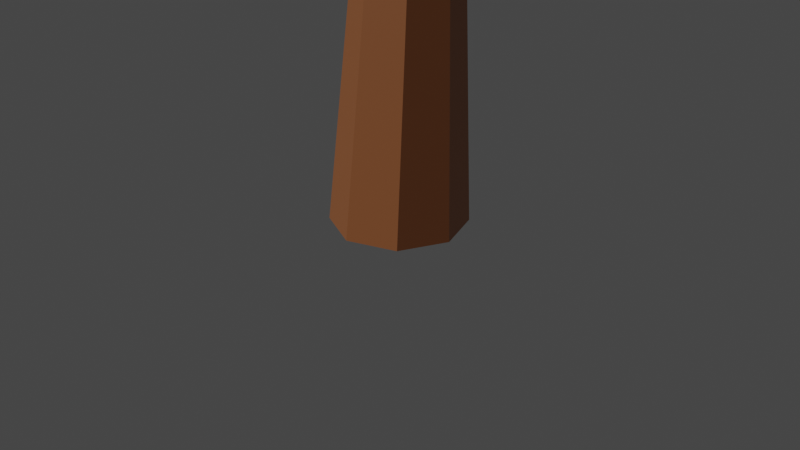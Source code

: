 # Source: tree_2.blend  (saved by Blender 2.90.8; exported with 4.5.12 LTS)
import bpy
from mathutils import Matrix  # noqa: F401  (used for matrix-valued properties, if any)

bpy.ops.wm.read_factory_settings(use_empty=True)
scene = bpy.context.scene
scene.name = 'Scene'

# ---- collections
col_collection = bpy.data.collections.new('Collection'); scene.collection.children.link(col_collection)

# ---- materials (node trees are filled in below, after node groups)
mat_wood = bpy.data.materials.new('wood')
mat_wood.alpha_threshold = 0.0
mat_wood.use_transparent_shadow = False
mat_wood.line_color = (0.0, 0.0, 0.0, 1.0)
mat_leafs = bpy.data.materials.new('leafs')
mat_leafs.use_transparent_shadow = False

# ---- material node trees
mat_wood.use_nodes = True; mat_wood.node_tree.nodes.clear()
_N = mat_wood.node_tree.nodes; _L = mat_wood.node_tree.links
n0 = _N.new('ShaderNodeOutputMaterial'); n0.name = 'Material Output'; n0.location = (300, 300)
n1 = _N.new('ShaderNodeBsdfPrincipled'); n1.name = 'Principled BSDF'; n1.location = (10, 300)
n1.distribution = 'GGX'
n1.subsurface_method = 'BURLEY'
n1.inputs[0].default_value = (0.4575, 0.1604, 0.05754, 1.0)
n1.inputs[2].default_value = 0.4
n1.inputs[3].default_value = 1.45
n1.inputs[27].default_value = (0.0, 0.0, 0.0, 1.0)
n1.inputs[28].default_value = 1.0
_L.new(n1.outputs[0], n0.inputs[0])
n0.is_active_output = True
mat_leafs.use_nodes = True; mat_leafs.node_tree.nodes.clear()
_N = mat_leafs.node_tree.nodes; _L = mat_leafs.node_tree.links
n0 = _N.new('ShaderNodeBsdfPrincipled'); n0.name = 'Principled BSDF'; n0.location = (10, 300)
n0.distribution = 'GGX'
n0.subsurface_method = 'BURLEY'
n0.inputs[0].default_value = (0.2317, 0.42, 0.06744, 1.0)
n0.inputs[2].default_value = 0.7
n0.inputs[3].default_value = 1.45
n0.inputs[27].default_value = (0.0, 0.0, 0.0, 1.0)
n0.inputs[28].default_value = 1.0
n1 = _N.new('ShaderNodeOutputMaterial'); n1.name = 'Material Output'; n1.location = (300, 300)
_L.new(n0.outputs[0], n1.inputs[0])
n1.is_active_output = True

# ---- world
world_world = bpy.data.worlds.new('World'); scene.world = world_world
world_world.use_nodes = True; world_world.node_tree.nodes.clear()
_N = world_world.node_tree.nodes; _L = world_world.node_tree.links
n0 = _N.new('ShaderNodeOutputWorld'); n0.name = 'World Output'; n0.location = (300, 300)
n1 = _N.new('ShaderNodeBackground'); n1.name = 'Background'; n1.location = (10, 300)
n1.inputs[0].default_value = (0.05088, 0.05088, 0.05088, 1.0)
_L.new(n1.outputs[0], n0.inputs[0])
n0.is_active_output = True
world_world.color = (0.05088, 0.05088, 0.05088)
world_world.use_sun_shadow = False
world_world.sun_shadow_jitter_overblur = 0.0

# ---- cameras
cam_camera = bpy.data.cameras.new('Camera')
cam_camera.clip_end = 100.0
cam_camera.ortho_scale = 7.314

# ---- lights
light_sun = bpy.data.lights.new('Sun', 'SUN')
light_sun.transmission_factor = 0.0
light_sun.energy = 1.0
light_sun.shadow_soft_size = 0.125

# ---- meshes
me_circle = bpy.data.meshes.new('Circle')
me_circle.from_pydata([(2.176e-09, 0.7079, 0.0), (-0.5006, 0.5006, 0.0), (-0.7079, -2.877e-08, 0.0), (-0.5006, -0.5006, 0.0), (6.406e-08, -0.7079, 0.0), (0.5006, -0.5006, 0.0), (0.7079, 1.062e-08, 0.0), (0.5006, 0.5006, 0.0), (1.141e-08, 0.6522, 2.711), (-0.3688, 0.4994, 2.711), (-0.5215, 0.1306, 2.711), (-0.3688, -0.2381, 2.711), (5.7e-08, -0.3909, 2.711), (0.3688, -0.2381, 2.711), (0.5215, 0.1306, 2.711), (0.3688, 0.4994, 2.711), (-0.1138, -1.058, 5.421), (-0.2695, -1.157, 5.409), (-0.3342, -1.324, 5.403), (-0.2695, -1.457, 5.409), (-0.1138, -1.482, 5.421), (0.04128, -1.387, 5.432), (0.1054, -1.223, 5.436), (0.04128, -1.087, 5.432), (1.036, 3.071, 7.24), (0.8621, 2.999, 7.24), (0.79, 2.824, 7.24), (0.8621, 2.65, 7.24), (1.036, 2.578, 7.24), (1.21, 2.65, 7.24), (1.283, 2.824, 7.24), (1.21, 2.999, 7.24)], [], [(7, 15, 14, 6), (5, 13, 12, 4), (3, 11, 10, 2), (1, 9, 8, 0), (0, 8, 15, 7), (6, 14, 13, 5), (4, 12, 11, 3), (2, 10, 9, 1), (9, 17, 16, 8), (8, 16, 23, 15), (14, 22, 21, 13), (12, 20, 19, 11), (10, 18, 17, 9), (15, 23, 22, 14), (13, 21, 20, 12), (11, 19, 18, 10), (15, 8, 24, 31), (13, 14, 30, 29), (11, 12, 28, 27), (9, 10, 26, 25), (14, 15, 31, 30), (12, 13, 29, 28), (10, 11, 27, 26), (8, 9, 25, 24)])
_uv = me_circle.uv_layers.new(name='UVMap')
_uv.uv.foreach_set('vector', [0.0, 0.0, 0.0, 0.0, 0.0, 0.0, 0.0, 0.0, 0.0, 0.0, 0.0, 0.0, 0.0, 0.0, 0.0, 0.0, 0.0, 0.0, 0.0, 0.0, 0.0, 0.0, 0.0, 0.0, 0.0, 0.0, 0.0, 0.0, 0.0, 0.0, 0.0, 0.0, 0.0, 0.0, 0.0, 0.0, 0.0, 0.0, 0.0, 0.0, 0.0, 0.0, 0.0, 0.0, 0.0, 0.0, 0.0, 0.0, 0.0, 0.0, 0.0, 0.0, 0.0, 0.0, 0.0, 0.0, 0.0, 0.0, 0.0, 0.0, 0.0, 0.0, 0.0, 0.0, 0.0, 0.0, 0.0, 0.0, 0.0, 0.0, 0.0, 0.0, 0.0, 0.0, 0.0, 0.0, 0.0, 0.0, 0.0, 0.0, 0.0, 0.0, 0.0, 0.0, 0.0, 0.0, 0.0, 0.0, 0.0, 0.0, 0.0, 0.0, 0.0, 0.0, 0.0, 0.0, 0.0, 0.0, 0.0, 0.0, 0.0, 0.0, 0.0, 0.0, 0.0, 0.0, 0.0, 0.0, 0.0, 0.0, 0.0, 0.0, 0.0, 0.0, 0.0, 0.0, 0.0, 0.0, 0.0, 0.0, 0.0, 0.0, 0.0, 0.0, 0.0, 0.0, 0.0, 0.0, 0.0, 0.0, 0.0, 0.0, 0.0, 0.0, 0.0, 0.0, 0.0, 0.0, 0.0, 0.0, 0.0, 0.0, 0.0, 0.0, 0.0, 0.0, 0.0, 0.0, 0.0, 0.0, 0.0, 0.0, 0.0, 0.0, 0.0, 0.0, 0.0, 0.0, 0.0, 0.0, 0.0, 0.0, 0.0, 0.0, 0.0, 0.0, 0.0, 0.0, 0.0, 0.0, 0.0, 0.0, 0.0, 0.0, 0.0, 0.0, 0.0, 0.0, 0.0, 0.0, 0.0, 0.0, 0.0, 0.0, 0.0, 0.0, 0.0, 0.0, 0.0, 0.0, 0.0, 0.0])
me_circle.materials.append(mat_wood)
me_circle.use_remesh_fix_poles = True
me_circle.use_remesh_preserve_attributes = False
me_circle.use_mirror_vertex_groups = False
me_circle.update()
me_sphere = bpy.data.meshes.new('Sphere')
me_sphere.from_pydata([(-1.355, 0.7806, 4.577), (0.5748, 2.628, 2.252), (0.005684, 2.525, 0.9664), (0.2495, 2.017, 0.2092), (-0.471, 1.751, -0.1435), (-0.1228, 1.093, -0.3331), (-0.6829, 1.634, 4.209), (0.5041, 2.679, 2.921), (1.014, 1.857, 0.5362), (1.565, 1.138, -0.03207), (0.5556, 0.7599, 4.505), (1.24, 1.994, 4.633), (1.543, 2.44, 4.22), (1.709, 2.397, 2.852), (1.803, 1.621, 0.5027), (1.745, 1.409, 4.259), (2.11, 1.912, 3.653), (2.326, 1.158, 1.083), (1.329, 0.7253, -0.2529), (2.095, 0.6134, 3.711), (2.599, -0.00617, 2.019), (1.968, 0.773, 0.1831), (1.592, -0.4838, 4.241), (2.134, -0.6296, 3.536), (2.444, -1.464, 1.834), (2.257, -0.7902, 0.6244), (1.9, -0.04867, 0.1989), (1.889, -1.332, 4.564), (2.019, -1.704, 4.218), (1.801, -2.078, 2.526), (2.151, -1.362, 0.5698), (1.546, -2.097, 4.809), (0.9403, -2.432, 2.812), (2.002, -2.078, 1.233), (1.012, -1.542, 0.07758), (1.146, -0.9276, -0.1624), (0.1582, -0.3588, -0.419), (1.05, -1.158, 4.9), (0.7364, -2.193, 4.642), (-0.4106, -2.391, 3.067), (-0.4507, -2.712, 1.942), (0.04761, -1.845, -0.03176), (0.07975, -1.183, -0.3961), (-1.907, -2.514, 1.977), (-1.038, -1.167, 4.229), (-0.879, -1.766, 3.758), (-2.641, -0.6594, 3.814), (-2.373, -1.205, 3.166), (-0.6073, -1.737, -0.07676), (-0.3813, -1.052, -0.3932), (-0.1343, -0.001019, 4.562), (-0.6102, -0.7468, 4.485), (-2.398, -0.3733, 4.296), (-2.513, -0.9834, 2.966), (-2.334, -1.751, 2.026), (-1.962, -1.452, 0.9767), (-1.937, 0.2965, 4.589), (-2.948, 0.1968, 3.772), (-2.553, -0.1457, 2.393), (-2.771, 0.2424, 0.7805), (-2.418, 0.1664, 0.3113), (-1.932, 0.3837, 0.03457), (-2.197, 1.025, 2.545), (-1.131, -0.1861, -0.1178), (-2.563, 0.4446, 4.373), (-2.221, 1.264, 3.772), (-1.694, 2.241, 2.96), (-1.576, 2.137, 1.9), (-2.587, 0.9654, 0.8797), (-2.463, 0.8573, 0.4237), (-1.249, 2.516, 3.588), (-1.065, 2.869, 2.705), (-0.7074, 2.581, 0.6976), (-0.3927, 2.447, 3.623)], [], [(0, 50, 10), (2, 8, 3), (73, 6, 12), (18, 36, 5), (6, 10, 11), (7, 12, 13), (11, 10, 15), (14, 17, 21), (13, 16, 17), (10, 19, 15), (15, 19, 16), (16, 19, 20), (21, 25, 26), (19, 23, 20), (20, 23, 24), (10, 50, 22), (10, 22, 19), (24, 29, 33), (22, 50, 37), (22, 37, 27), (23, 28, 29), (30, 33, 34), (28, 31, 32), (9, 4, 3, 8), (27, 37, 31), (37, 38, 31), (32, 40, 33), (39, 45, 43), (37, 50, 51), (36, 42, 49), (40, 48, 41), (38, 44, 45), (46, 53, 47), (47, 53, 54), (44, 51, 52), (55, 60, 48), (51, 50, 56), (54, 58, 59), (52, 56, 64), (46, 57, 53), (63, 36, 49), (58, 57, 62), (56, 50, 0), (56, 0, 64), (59, 68, 69), (64, 65, 57), (61, 69, 4), (57, 65, 66), (62, 66, 67), (62, 67, 68), (61, 4, 5), (68, 72, 69), (72, 3, 4), (71, 7, 1), (71, 1, 72), (2, 1, 8), (6, 0, 10), (18, 5, 4, 9), (7, 73, 12), (13, 14, 8, 1), (1, 7, 13), (15, 16, 12, 11), (12, 6, 11), (9, 8, 14), (25, 21, 20, 24), (9, 14, 21), (13, 12, 16), (18, 9, 21), (14, 13, 17), (17, 16, 20), (18, 35, 36), (17, 20, 21), (21, 26, 18), (19, 22, 23), (30, 25, 24, 33), (27, 28, 23, 22), (30, 35, 26, 25), (38, 39, 32, 31), (18, 26, 35), (24, 23, 29), (35, 30, 34), (29, 28, 32), (29, 32, 33), (28, 27, 31), (36, 35, 42), (33, 40, 41), (34, 33, 41), (41, 42, 35, 34), (49, 42, 41, 48), (32, 39, 40), (39, 38, 45), (44, 38, 37, 51), (40, 39, 43), (40, 43, 48), (55, 48, 43, 54), (47, 43, 45, 46), (63, 49, 48, 61), (43, 47, 54), (48, 60, 61), (57, 46, 52, 64), (45, 44, 52), (45, 52, 46), (52, 51, 56), (55, 54, 59), (55, 59, 60), (62, 68, 59, 58), (53, 57, 58), (54, 53, 58), (71, 72, 67, 66), (60, 59, 69), (61, 60, 69), (62, 57, 66), (36, 63, 61), (0, 70, 65, 64), (36, 61, 5), (68, 67, 72), (70, 71, 66, 65), (69, 72, 4), (6, 73, 70, 0), (72, 2, 3), (73, 7, 71, 70), (72, 1, 2)])
_uv = me_sphere.uv_layers.new(name='UVMap')
_uv.uv.foreach_set('vector', [0.8685, 0.9344, 0.7188, 1.0, 0.5981, 0.9375, 0.75, 0.4616, 0.6875, 0.3489, 0.75, 0.3356, 0.75, 0.7911, 0.7549, 0.875, 0.6304, 0.793, 0.6023, 0.1716, 0.5758, 0.02956, 0.7923, 0.1643, 0.7549, 0.875, 0.5981, 0.9375, 0.625, 0.875, 0.7196, 0.6875, 0.6304, 0.793, 0.625, 0.6644, 0.625, 0.875, 0.5981, 0.9375, 0.5625, 0.875, 0.625, 0.3595, 0.5625, 0.4642, 0.5586, 0.2953, 0.625, 0.6644, 0.5625, 0.7717, 0.5625, 0.4642, 0.5981, 0.9375, 0.5, 0.8457, 0.5625, 0.875, 0.5625, 0.875, 0.5, 0.8457, 0.5625, 0.7717, 0.5625, 0.7717, 0.5, 0.8457, 0.5, 0.5845, 0.5586, 0.2953, 0.4375, 0.367, 0.4813, 0.2683, 0.5, 0.8457, 0.4375, 0.7986, 0.5, 0.5845, 0.5, 0.5845, 0.4375, 0.7986, 0.4375, 0.5841, 0.5981, 0.9375, 0.4687, 1.0, 0.4375, 0.8988, 0.5981, 0.9375, 0.4375, 0.8988, 0.5, 0.8457, 0.4375, 0.5841, 0.375, 0.6672, 0.3731, 0.5323, 0.4375, 0.8988, 0.4062, 1.0, 0.3066, 0.9375, 0.4375, 0.8988, 0.3066, 0.9375, 0.375, 0.875, 0.4375, 0.7986, 0.375, 0.8093, 0.375, 0.6672, 0.375, 0.3839, 0.3731, 0.5323, 0.3125, 0.2612, 0.375, 0.8093, 0.3125, 0.8616, 0.3125, 0.6881, 0.6262, 0.25, 0.8079, 0.2768, 0.75, 0.3356, 0.6875, 0.3489, 0.375, 0.875, 0.3066, 0.9375, 0.3125, 0.8616, 0.3066, 0.9375, 0.25, 0.8664, 0.3125, 0.8616, 0.3125, 0.6881, 0.25, 0.5932, 0.3731, 0.5323, 0.25, 0.7341, 0.1846, 0.8072, 0.1875, 0.584, 0.3066, 0.9375, 0.2187, 1.0, 0.1294, 0.9375, 0.2188, 0.0, 0.25, 0.1505, 0.176, 0.1522, 0.25, 0.5932, 0.1832, 0.2758, 0.25, 0.2722, 0.25, 0.8664, 0.1361, 0.875, 0.1846, 0.8072, 0.06336, 0.75, 0.0625, 0.6421, 0.125, 0.6983, 0.125, 0.6983, 0.0625, 0.6421, 0.1213, 0.542, 0.1361, 0.875, 0.1294, 0.9375, 0.0625, 0.8241, 0.1095, 0.368, -0.001223, 0.3125, 0.1832, 0.2758, 0.1294, 0.9375, 0.03125, 1.0, 1.475e-07, 0.8994, 0.1213, 0.542, 2.553e-08, 0.5684, 8.386e-09, 0.3926, 0.0625, 0.8241, 1.475e-07, 0.8994, 2.98e-08, 0.8125, 0.06336, 0.75, 2.011e-08, 0.7297, 0.0625, 0.6421, 0.0299, 0.1534, 0.02505, 0.01241, 0.176, 0.1522, 1.0, 0.5684, 0.9998, 0.7297, 0.9375, 0.5917, 1.0, 0.8994, 0.9688, 1.0, 0.8685, 0.9344, 1.0, 0.8994, 0.8685, 0.9344, 0.985, 0.8276, 1.0, 0.3926, 0.9267, 0.4375, 0.9366, 0.3499, 0.985, 0.8276, 0.9199, 0.7732, 0.9998, 0.7297, 0.9764, 0.2431, 0.9366, 0.3499, 0.8079, 0.2768, 0.9998, 0.7297, 0.9199, 0.7732, 0.875, 0.6692, 0.9375, 0.5917, 0.875, 0.6692, 0.875, 0.5625, 0.9375, 0.5917, 0.875, 0.5625, 0.9267, 0.4375, 0.9764, 0.2431, 0.8079, 0.2768, 0.7923, 0.1643, 0.9267, 0.4375, 0.8125, 0.4649, 0.9366, 0.3499, 0.8125, 0.4649, 0.75, 0.3356, 0.8079, 0.2768, 0.8125, 0.6691, 0.7196, 0.6875, 0.7208, 0.5972, 0.8125, 0.6691, 0.7208, 0.5972, 0.8125, 0.4649, 0.75, 0.4616, 0.7208, 0.5972, 0.6875, 0.3489, 0.7549, 0.875, 0.8685, 0.9344, 0.5981, 0.9375, 0.6023, 0.1716, 0.7923, 0.1643, 0.8079, 0.2768, 0.6262, 0.25, 0.7196, 0.6875, 0.75, 0.7911, 0.6304, 0.793, 0.625, 0.6644, 0.625, 0.3595, 0.6875, 0.3489, 0.7208, 0.5972, 0.7208, 0.5972, 0.7196, 0.6875, 0.625, 0.6644, 0.5625, 0.875, 0.5625, 0.7717, 0.6304, 0.793, 0.625, 0.875, 0.6304, 0.793, 0.7549, 0.875, 0.625, 0.875, 0.6262, 0.25, 0.6875, 0.3489, 0.625, 0.3595, 0.4375, 0.367, 0.5586, 0.2953, 0.5, 0.5845, 0.4375, 0.5841, 0.6262, 0.25, 0.625, 0.3595, 0.5586, 0.2953, 0.625, 0.6644, 0.6304, 0.793, 0.5625, 0.7717, 0.6023, 0.1716, 0.6262, 0.25, 0.5586, 0.2953, 0.625, 0.3595, 0.625, 0.6644, 0.5625, 0.4642, 0.5625, 0.4642, 0.5625, 0.7717, 0.5, 0.5845, 0.6023, 0.1716, 0.3537, 0.1813, 0.5758, 0.02956, 0.5625, 0.4642, 0.5, 0.5845, 0.5586, 0.2953, 0.5586, 0.2953, 0.4813, 0.2683, 0.6023, 0.1716, 0.5, 0.8457, 0.4375, 0.8988, 0.4375, 0.7986, 0.375, 0.3839, 0.4375, 0.367, 0.4375, 0.5841, 0.3731, 0.5323, 0.375, 0.875, 0.375, 0.8093, 0.4375, 0.7986, 0.4375, 0.8988, 0.375, 0.3839, 0.3537, 0.1813, 0.4813, 0.2683, 0.4375, 0.367, 0.25, 0.8664, 0.25, 0.7341, 0.3125, 0.6881, 0.3125, 0.8616, 0.6023, 0.1716, 0.4813, 0.2683, 0.3537, 0.1813, 0.4375, 0.5841, 0.4375, 0.7986, 0.375, 0.6672, 0.3537, 0.1813, 0.375, 0.3839, 0.3125, 0.2612, 0.375, 0.6672, 0.375, 0.8093, 0.3125, 0.6881, 0.375, 0.6672, 0.3125, 0.6881, 0.3731, 0.5323, 0.375, 0.8093, 0.375, 0.875, 0.3125, 0.8616, 0.5758, 0.02956, 0.3537, 0.1813, 0.25, 0.1505, 0.3731, 0.5323, 0.25, 0.5932, 0.25, 0.2722, 0.3125, 0.2612, 0.3731, 0.5323, 0.25, 0.2722, 0.25, 0.2722, 0.25, 0.1505, 0.3537, 0.1813, 0.3125, 0.2612, 0.176, 0.1522, 0.25, 0.1505, 0.25, 0.2722, 0.1832, 0.2758, 0.3125, 0.6881, 0.25, 0.7341, 0.25, 0.5932, 0.25, 0.7341, 0.25, 0.8664, 0.1846, 0.8072, 0.1361, 0.875, 0.25, 0.8664, 0.3066, 0.9375, 0.1294, 0.9375, 0.25, 0.5932, 0.25, 0.7341, 0.1875, 0.584, 0.25, 0.5932, 0.1875, 0.584, 0.1832, 0.2758, 0.1095, 0.368, 0.1832, 0.2758, 0.1875, 0.584, 0.1213, 0.542, 0.125, 0.6983, 0.1875, 0.584, 0.1846, 0.8072, 0.06336, 0.75, 0.0299, 0.1534, 0.176, 0.1522, 0.1832, 0.2758, 0.004861, 0.251, 0.1875, 0.584, 0.125, 0.6983, 0.1213, 0.542, 0.1832, 0.2758, -0.001223, 0.3125, 0.004861, 0.251, 2.011e-08, 0.7297, 0.06336, 0.75, 0.0625, 0.8241, 2.98e-08, 0.8125, 0.1846, 0.8072, 0.1361, 0.875, 0.0625, 0.8241, 0.1846, 0.8072, 0.0625, 0.8241, 0.06336, 0.75, 0.0625, 0.8241, 0.1294, 0.9375, 1.475e-07, 0.8994, 0.1095, 0.368, 0.1213, 0.542, 8.386e-09, 0.3926, 0.1095, 0.368, 8.386e-09, 0.3926, -0.001223, 0.3125, 0.9375, 0.5917, 0.9267, 0.4375, 1.0, 0.3926, 1.0, 0.5684, 0.0625, 0.6421, 2.011e-08, 0.7297, 2.553e-08, 0.5684, 0.1213, 0.542, 0.0625, 0.6421, 2.553e-08, 0.5684, 0.8125, 0.6691, 0.8125, 0.4649, 0.875, 0.5625, 0.875, 0.6692, 1.0, 0.3125, 1.0, 0.3926, 0.9366, 0.3499, 0.9764, 0.2431, 1.0, 0.3125, 0.9366, 0.3499, 0.9375, 0.5917, 0.9998, 0.7297, 0.875, 0.6692, 0.8198, 0.01978, 0.9967, 0.125, 0.9764, 0.2431, 0.8685, 0.9344, 0.8125, 0.7702, 0.9199, 0.7732, 0.985, 0.8276, 0.8198, 0.01978, 0.9764, 0.2431, 0.7923, 0.1643, 0.9267, 0.4375, 0.875, 0.5625, 0.8125, 0.4649, 0.8125, 0.7702, 0.8125, 0.6691, 0.875, 0.6692, 0.9199, 0.7732, 0.9366, 0.3499, 0.8125, 0.4649, 0.8079, 0.2768, 0.7549, 0.875, 0.75, 0.7911, 0.8125, 0.7702, 0.8685, 0.9344, 0.8125, 0.4649, 0.75, 0.4616, 0.75, 0.3356, 0.75, 0.7911, 0.7196, 0.6875, 0.8125, 0.6691, 0.8125, 0.7702, 0.8125, 0.4649, 0.7208, 0.5972, 0.75, 0.4616])
me_sphere.materials.append(mat_leafs)
me_sphere.use_remesh_fix_poles = True
me_sphere.use_remesh_preserve_attributes = False
me_sphere.use_mirror_vertex_groups = False
me_sphere.update()
me_sphere_001 = bpy.data.meshes.new('Sphere.001')
me_sphere_001.from_pydata([(-0.6997, 2.666, 0.9796), (-0.6308, 2.121, 3.399), (-0.9799, 2.809, 2.281), (1.068, 2.585, 2.823), (0.0009649, 2.222, 0.6284), (-0.4754, 1.86, 0.2556), (0.2542, 1.166, 3.862), (1.049, 1.966, 0.8658), (0.959, 1.462, 0.2446), (0.9328, 2.341, 3.864), (1.581, 1.53, 1.162), (1.313, 0.3888, 3.549), (1.489, 2.033, 3.173), (1.977, 0.4394, 1.887), (1.324, 1.128, 0.4833), (1.717, -0.1173, 3.105), (2.027, -0.9223, 1.798), (1.503, -1.541, 2.391), (1.703, -0.4951, 0.5607), (1.964, -0.6207, 3.429), (0.9987, -1.717, 3.12), (1.756, -1.458, 1.225), (1.149, -0.2829, 3.913), (1.846, -1.047, 3.321), (0.1399, -1.63, 3.658), (-0.6012, -2.096, 1.987), (0.05258, -1.121, 0.1875), (-0.1565, -0.4301, -0.09274), (-0.3125, -0.9038, 4.101), (-1.47, -1.93, 1.821), (-1.1, -0.556, 3.731), (-1.473, -0.9597, 3.041), (-0.5675, -0.9414, 0.08546), (-0.5921, 0.3657, 4.013), (-2.132, 0.1955, 3.789), (-2.368, -0.0395, 3.255), (-2.116, -0.4816, 2.77), (-1.863, -1.106, 1.569), (-2.513, 0.7319, 3.323), (-2.137, 0.5525, 2.185), (-2.231, 0.8832, 0.7675), (-1.372, 0.5719, 0.3713), (-1.506, 0.9741, 3.983), (-1.797, 1.567, 2.107), (-2.225, 0.8988, 3.787), (-1.614, 2.12, 2.856), (-2.118, 1.428, 0.9423), (-1.742, 1.306, 0.5111), (-1.116, 2.595, 2.947)], [], [(42, 33, 6), (8, 27, 5), (1, 6, 9), (9, 3, 2), (3, 12, 10), (6, 11, 9), (11, 15, 12), (12, 15, 13), (13, 15, 16), (6, 33, 22), (16, 17, 21), (16, 21, 18), (11, 22, 19), (15, 19, 23), (15, 23, 17), (14, 18, 8), (18, 21, 26), (18, 26, 27), (17, 25, 21), (22, 23, 19), (20, 24, 25), (24, 28, 31), (22, 33, 28), (25, 29, 26), (22, 28, 23), (10, 14, 8, 7), (28, 33, 30), (29, 37, 32), (31, 36, 29), (31, 35, 36), (30, 33, 34), (37, 40, 32), (34, 42, 44), (35, 39, 36), (41, 5, 27), (39, 38, 45), (39, 45, 43), (40, 46, 47), (43, 45, 2), (43, 2, 46), (45, 48, 2), (0, 4, 5), (48, 1, 2), (2, 3, 0), (0, 3, 4), (1, 42, 6), (2, 1, 9), (5, 4, 7), (4, 3, 7), (5, 7, 8), (18, 14, 13, 16), (3, 9, 12), (7, 3, 10), (10, 12, 13), (10, 13, 14), (9, 11, 12), (35, 31, 30, 34), (6, 22, 11), (27, 8, 18), (15, 11, 19), (16, 15, 17), (17, 23, 20), (17, 20, 25), (21, 25, 26), (20, 23, 24), (25, 24, 31), (27, 26, 32), (25, 31, 29), (26, 29, 32), (24, 23, 28), (28, 30, 31), (29, 36, 37), (32, 40, 41), (27, 32, 41), (39, 40, 37, 36), (38, 35, 34, 44), (34, 33, 42), (46, 40, 39, 43), (35, 38, 39), (41, 47, 5), (42, 48, 45, 44), (38, 44, 45), (41, 40, 47), (46, 2, 0), (5, 47, 46, 0), (48, 42, 1)])
_uv = me_sphere_001.uv_layers.new(name='UVMap')
_uv.uv.foreach_set('vector', [0.9316, 0.9179, 0.7188, 1.0, 0.5969, 0.9375, 0.6138, 0.2269, 0.2518, 0.14, 0.7611, 0.1914, 0.7511, 0.8559, 0.5969, 0.9375, 0.6223, 0.8491, 0.6223, 0.8491, 0.6332, 0.7187, 0.8141, 0.6625, 0.6332, 0.7187, 0.5576, 0.7784, 0.5625, 0.46, 0.5969, 0.9375, 0.4614, 0.875, 0.6223, 0.8491, 0.4614, 0.875, 0.4375, 0.7833, 0.5576, 0.7784, 0.5576, 0.7784, 0.4375, 0.7833, 0.5, 0.573, 0.5, 0.573, 0.4375, 0.7833, 0.4375, 0.5824, 0.5969, 0.9375, 0.4687, 1.0, 0.3515, 0.9375, 0.4375, 0.5824, 0.375, 0.6654, 0.3745, 0.5226, 0.4375, 0.5824, 0.3745, 0.5226, 0.3873, 0.3259, 0.4614, 0.875, 0.3515, 0.9375, 0.3733, 0.8445, 0.4375, 0.7833, 0.3733, 0.8445, 0.3637, 0.7613, 0.4375, 0.7833, 0.3637, 0.7613, 0.375, 0.6654, 0.549, 0.2903, 0.3873, 0.3259, 0.6138, 0.2269, 0.3873, 0.3259, 0.3745, 0.5226, 0.255, 0.2846, 0.3873, 0.3259, 0.255, 0.2846, 0.2518, 0.14, 0.375, 0.6654, 0.2539, 0.619, 0.3745, 0.5226, 0.3515, 0.9375, 0.3637, 0.7613, 0.3733, 0.8445, 0.3125, 0.7511, 0.25, 0.8106, 0.2539, 0.619, 0.25, 0.8106, 0.1875, 0.8891, 0.1486, 0.7374, 0.3515, 0.9375, 0.2187, 1.0, 0.1875, 0.8891, 0.2539, 0.619, 0.1875, 0.5741, 0.255, 0.2846, 0.3515, 0.9375, 0.1875, 0.8891, 0.3637, 0.7613, 0.5625, 0.46, 0.549, 0.2903, 0.6138, 0.2269, 0.6259, 0.3827, 0.1875, 0.8891, 0.14, 0.9723, 0.125, 0.8649, 0.1875, 0.5741, 0.1176, 0.4908, 0.186, 0.2665, 0.1486, 0.7374, 0.1167, 0.6775, 0.1875, 0.5741, 0.1486, 0.7374, 0.0625, 0.7328, 0.1167, 0.6775, 0.125, 0.8649, 0.14, 0.9723, 0.0625, 0.8224, 0.1176, 0.4908, -0.0005295, 0.3605, 0.186, 0.2665, 0.0625, 0.8224, 1.662e-07, 0.9072, 2.98e-08, 0.8125, 0.0625, 0.7328, 2.599e-08, 0.5697, 0.1167, 0.6775, 0.01086, 0.1987, 0.02494, 0.01261, 0.2518, 0.14, 1.0, 0.5697, 1.0, 0.7351, 0.8966, 0.7176, 1.0, 0.5697, 0.8966, 0.7176, 0.9375, 0.5698, 1.0, 0.3605, 0.9369, 0.4026, 0.9376, 0.2867, 0.9375, 0.5698, 0.8966, 0.7176, 0.8141, 0.6625, 0.9375, 0.5698, 0.8141, 0.6625, 0.9369, 0.4026, 0.8966, 0.7176, 0.8125, 0.7696, 0.8141, 0.6625, 0.8074, 0.4659, 0.7382, 0.3435, 0.8026, 0.2242, 0.8125, 0.7696, 0.7511, 0.8559, 0.8141, 0.6625, 0.8141, 0.6625, 0.6332, 0.7187, 0.8074, 0.4659, 0.8074, 0.4659, 0.6332, 0.7187, 0.7382, 0.3435, 0.7511, 0.8559, 0.9316, 0.9179, 0.5969, 0.9375, 0.8141, 0.6625, 0.7511, 0.8559, 0.6223, 0.8491, 0.8026, 0.2242, 0.7382, 0.3435, 0.6259, 0.3827, 0.7382, 0.3435, 0.6332, 0.7187, 0.6259, 0.3827, 0.8026, 0.2242, 0.6259, 0.3827, 0.6138, 0.2269, 0.3873, 0.3259, 0.549, 0.2903, 0.5, 0.573, 0.4375, 0.5824, 0.6332, 0.7187, 0.6223, 0.8491, 0.5576, 0.7784, 0.6259, 0.3827, 0.6332, 0.7187, 0.5625, 0.46, 0.5625, 0.46, 0.5576, 0.7784, 0.5, 0.573, 0.5625, 0.46, 0.5, 0.573, 0.549, 0.2903, 0.6223, 0.8491, 0.4614, 0.875, 0.5576, 0.7784, 0.0625, 0.7328, 0.1486, 0.7374, 0.125, 0.8649, 0.0625, 0.8224, 0.5969, 0.9375, 0.3515, 0.9375, 0.4614, 0.875, 0.2518, 0.14, 0.6138, 0.2269, 0.3873, 0.3259, 0.4375, 0.7833, 0.4614, 0.875, 0.3733, 0.8445, 0.4375, 0.5824, 0.4375, 0.7833, 0.375, 0.6654, 0.375, 0.6654, 0.3637, 0.7613, 0.3125, 0.7511, 0.375, 0.6654, 0.3125, 0.7511, 0.2539, 0.619, 0.3745, 0.5226, 0.2539, 0.619, 0.255, 0.2846, 0.3125, 0.7511, 0.3637, 0.7613, 0.25, 0.8106, 0.2539, 0.619, 0.25, 0.8106, 0.1486, 0.7374, 0.2518, 0.14, 0.255, 0.2846, 0.186, 0.2665, 0.2539, 0.619, 0.1486, 0.7374, 0.1875, 0.5741, 0.255, 0.2846, 0.1875, 0.5741, 0.186, 0.2665, 0.25, 0.8106, 0.3637, 0.7613, 0.1875, 0.8891, 0.1875, 0.8891, 0.125, 0.8649, 0.1486, 0.7374, 0.1875, 0.5741, 0.1167, 0.6775, 0.1176, 0.4908, 0.186, 0.2665, -0.0005295, 0.3605, 0.01086, 0.1987, 0.2518, 0.14, 0.186, 0.2665, 0.01086, 0.1987, 2.599e-08, 0.5697, -0.0005295, 0.3605, 0.1176, 0.4908, 0.1167, 0.6775, 2.269e-08, 0.7351, 0.0625, 0.7328, 0.0625, 0.8224, 2.98e-08, 0.8125, 0.0625, 0.8224, 0.14, 0.9723, 1.662e-07, 0.9072, 0.9369, 0.4026, 1.0, 0.3605, 1.0, 0.5697, 0.9375, 0.5698, 0.0625, 0.7328, 2.269e-08, 0.7351, 2.599e-08, 0.5697, 1.0, 0.1938, 0.9376, 0.2867, 0.8026, 0.2242, 0.9316, 0.9179, 0.8125, 0.7696, 0.8966, 0.7176, 0.9884, 0.8246, 1.0, 0.7351, 0.9884, 0.8246, 0.8966, 0.7176, 1.0, 0.1938, 1.0, 0.3605, 0.9376, 0.2867, 0.9369, 0.4026, 0.8141, 0.6625, 0.8074, 0.4659, 0.8026, 0.2242, 0.9376, 0.2867, 0.9369, 0.4026, 0.8074, 0.4659, 0.8125, 0.7696, 0.9316, 0.9179, 0.7511, 0.8559])
me_sphere_001.materials.append(mat_leafs)
me_sphere_001.use_remesh_fix_poles = True
me_sphere_001.use_remesh_preserve_attributes = False
me_sphere_001.use_mirror_vertex_groups = False
me_sphere_001.update()

# ---- objects
ob_camera = bpy.data.objects.new('Camera', cam_camera)
ob_circle = bpy.data.objects.new('Circle', me_circle)
ob_sphere = bpy.data.objects.new('Sphere', me_sphere)
ob_sun = bpy.data.objects.new('Sun', light_sun)
ob_sphere_001 = bpy.data.objects.new('Sphere.001', me_sphere_001)

# ---- transforms, parenting, visibility, modifiers, constraints
ob_camera.location = (7.359, -6.926, 4.958)
ob_camera.rotation_euler = (1.109, 0.0, 0.8149)
ob_camera.lock_rotations_4d = False
ob_camera.empty_display_type = 'ARROWS'
ob_camera.color = (0.0, 0.0, 0.0, 0.0)
ob_camera.display_type = 'WIRE'
ob_camera.lineart.crease_threshold = 0.0
ob_circle.location = (0.0, 0.0, 0.0)
ob_circle.lineart.crease_threshold = 0.0
ob_sphere.location = (1.026, 2.398, 6.169)
ob_sphere.rotation_euler = (-0.0987, 0.01368, -0.02604)
ob_sphere.lineart.crease_threshold = 0.0
ob_sun.location = (-0.2352, -0.4846, 5.516)
ob_sun.rotation_euler = (-5.19, 0.02152, 5.984)
ob_sun.lineart.crease_threshold = 0.0
ob_sphere_001.location = (-0.8041, -2.333, 5.107)
ob_sphere_001.rotation_euler = (-0.0987, 0.01368, -0.02604)
ob_sphere_001.lineart.crease_threshold = 0.0

# ---- collection membership
col_collection.objects.link(ob_camera)
col_collection.objects.link(ob_circle)
col_collection.objects.link(ob_sphere)
col_collection.objects.link(ob_sun)
col_collection.objects.link(ob_sphere_001)

# ---- scene / render settings (as saved in the file)
scene.camera = ob_camera
scene.frame_start = 1; scene.frame_end = 250; scene.frame_set(1)
scene.render.engine = 'BLENDER_EEVEE_NEXT'
scene.cycles.use_denoising = False
scene.cycles.samples = 128
scene.cycles.sampling_pattern = 'TABULATED_SOBOL'
scene.cycles.use_adaptive_sampling = False
scene.cycles.use_light_tree = False
scene.view_settings.view_transform = 'Filmic'
bpy.context.view_layer.update()
